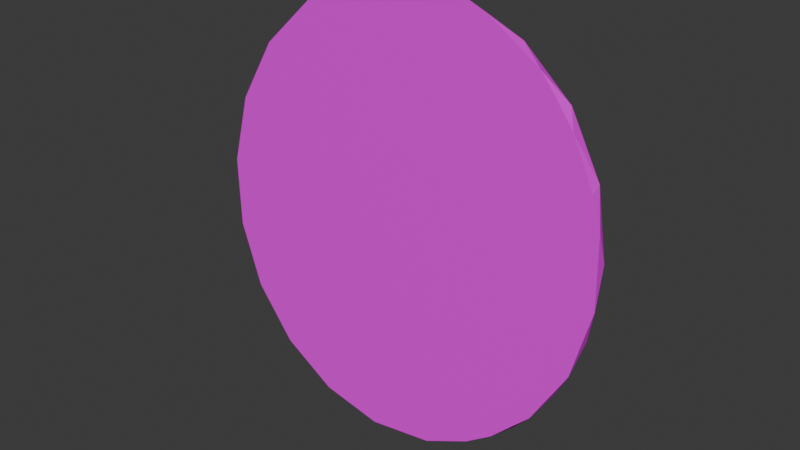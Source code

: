 # Source: TD_WaterCollider.blend  (saved by Blender 4.1.24; exported with 4.5.12 LTS)
import bpy
from mathutils import Matrix  # noqa: F401  (used for matrix-valued properties, if any)

bpy.ops.wm.read_factory_settings(use_empty=True)
scene = bpy.context.scene
scene.name = 'Scene'

# ---- collections
col_collection = bpy.data.collections.new('Collection'); scene.collection.children.link(col_collection)

# ---- images (referenced by path relative to the original .blend; pixels are not part of the script)
import os
ASSET_DIR = os.environ.get("B2B_ASSET_DIR", "")  # directory of the original .blend (textures are referenced by path, not embedded)
HERE = os.path.dirname(os.path.abspath(__file__))  # packed textures are extracted next to this script under _unpacked/

def load_image(name, relpath, width, height, colorspace="sRGB"):
    """Load a texture the original file referenced (path relative to the .blend, or extracted next to this script)."""
    p = next((c for c in (os.path.join(HERE, relpath), os.path.join(ASSET_DIR, relpath)) if relpath and os.path.exists(c)), "")
    if p:
        img = bpy.data.images.load(p, check_existing=True)
        img.name = name
    else:  # same state as the original file: an image datablock whose file is absent (Cycles renders it pink)
        img = bpy.data.images.new(name, width, height)
        img.source = "FILE"
        img.filepath = "//" + (relpath or name)
    img.colorspace_settings.name = colorspace
    return img
img_playable_area_png = load_image('Playable area.png', 'Playable area.png', 1024, 1024, 'sRGB')

# ---- materials (node trees are filled in below, after node groups)
mat_material_001 = bpy.data.materials.new('Material.001')
mat_material_001.use_transparent_shadow = False
mat_material_002 = bpy.data.materials.new('Material.002')
mat_material_002.use_transparent_shadow = False
mat_material_003 = bpy.data.materials.new('Material.003')
mat_material_003.use_transparent_shadow = False
mat_material_004 = bpy.data.materials.new('Material.004')
mat_material_004.use_transparent_shadow = False
mat_material_005 = bpy.data.materials.new('Material.005')
mat_material_005.use_transparent_shadow = False

# ---- material node trees
mat_material_001.use_nodes = True; mat_material_001.node_tree.nodes.clear()
_N = mat_material_001.node_tree.nodes; _L = mat_material_001.node_tree.links
n0 = _N.new('ShaderNodeBsdfPrincipled'); n0.name = 'Principled BSDF'; n0.location = (10, 300)
n0.inputs[0].default_value = (0.2175, 0.5225, 0.08488, 1.0)
n0.inputs[3].default_value = 1.45
n1 = _N.new('ShaderNodeOutputMaterial'); n1.name = 'Material Output'; n1.location = (300, 300)
_L.new(n0.outputs[0], n1.inputs[0])
n1.is_active_output = True
mat_material_002.use_nodes = True; mat_material_002.node_tree.nodes.clear()
_N = mat_material_002.node_tree.nodes; _L = mat_material_002.node_tree.links
n0 = _N.new('ShaderNodeBsdfPrincipled'); n0.name = 'Principled BSDF'; n0.location = (10, 300)
n0.inputs[0].default_value = (0.01224, 0.179, 0.00531, 1.0)
n0.inputs[3].default_value = 1.45
n1 = _N.new('ShaderNodeOutputMaterial'); n1.name = 'Material Output'; n1.location = (300, 300)
_L.new(n0.outputs[0], n1.inputs[0])
n1.is_active_output = True
mat_material_003.use_nodes = True; mat_material_003.node_tree.nodes.clear()
_N = mat_material_003.node_tree.nodes; _L = mat_material_003.node_tree.links
n0 = _N.new('ShaderNodeBsdfPrincipled'); n0.name = 'Principled BSDF'; n0.location = (10, 300)
n0.inputs[0].default_value = (0.8011, 0.0, 0.002562, 1.0)
n0.inputs[3].default_value = 1.45
n1 = _N.new('ShaderNodeOutputMaterial'); n1.name = 'Material Output'; n1.location = (300, 300)
_L.new(n0.outputs[0], n1.inputs[0])
n1.is_active_output = True
mat_material_004.use_nodes = True; mat_material_004.node_tree.nodes.clear()
_N = mat_material_004.node_tree.nodes; _L = mat_material_004.node_tree.links
n0 = _N.new('ShaderNodeBsdfPrincipled'); n0.name = 'Principled BSDF'; n0.location = (10, 300)
n0.inputs[0].default_value = (0.1838, 0.04402, 0.0, 1.0)
n0.inputs[3].default_value = 1.45
n1 = _N.new('ShaderNodeOutputMaterial'); n1.name = 'Material Output'; n1.location = (300, 300)
_L.new(n0.outputs[0], n1.inputs[0])
n1.is_active_output = True
mat_material_005.use_nodes = True; mat_material_005.node_tree.nodes.clear()
_N = mat_material_005.node_tree.nodes; _L = mat_material_005.node_tree.links
n0 = _N.new('ShaderNodeBsdfPrincipled'); n0.name = 'Principled BSDF'; n0.location = (10, 300)
n0.inputs[3].default_value = 1.45
n1 = _N.new('ShaderNodeOutputMaterial'); n1.name = 'Material Output'; n1.location = (300, 300)
n2 = _N.new('ShaderNodeTexImage'); n2.name = 'Image Texture'; n2.location = (-370, 211)
n2.image = img_playable_area_png
_L.new(n0.outputs[0], n1.inputs[0])
_L.new(n2.outputs[0], n0.inputs[0])
n1.is_active_output = True

# ---- world
world_world = bpy.data.worlds.new('World'); scene.world = world_world
world_world.use_nodes = True; world_world.node_tree.nodes.clear()
_N = world_world.node_tree.nodes; _L = world_world.node_tree.links
n0 = _N.new('ShaderNodeOutputWorld'); n0.name = 'World Output'; n0.location = (300, 300)
n1 = _N.new('ShaderNodeBackground'); n1.name = 'Background'; n1.location = (10, 300)
n1.inputs[0].default_value = (0.05088, 0.05088, 0.05088, 1.0)
_L.new(n1.outputs[0], n0.inputs[0])
n0.is_active_output = True
world_world.color = (0.05088, 0.05088, 0.05088)
world_world.use_sun_shadow = False
world_world.sun_shadow_jitter_overblur = 0.0

# ---- meshes
me_plane_002 = bpy.data.meshes.new('Plane.002')
me_plane_002.from_pydata([(-1.176, -0.6275, 1.174), (-1.342, -0.5641, 1.152), (-0.4974, -0.5641, 0.7972), (-2.249, -0.6275, 0.4289), (-2.297, -0.5641, 0.2498), (-1.65, -0.5641, 1.059), (-1.806, -0.6275, 0.982), (-2.03, -0.6275, -0.8589), (-1.894, -0.5641, -0.948), (-2.338, -0.5641, -0.09301), (-2.334, -0.6275, -0.2743), (-0.6899, -0.5641, -0.7858), (-1.612, -0.5641, -1.066), (-1.453, -0.6275, -1.102), (-0.2942, -0.6275, 0.3465), (-0.3492, -0.5641, 0.5122), (-0.4742, -0.5641, -0.5162), (-1.763, -0.6275, -1.033), (-2.342, -0.6275, 0.07941), (-1.5, -0.6275, 1.132), (-0.2866, -0.6275, -0.00725), (-0.298, -0.5641, 0.1828), (-0.3439, -0.5641, -0.1944), (-0.9654, -0.5641, -0.9713), (-1.304, -0.5641, -1.074), (-2.227, -0.6275, -0.5976), (-2.115, -0.5641, -0.7333), (-2.278, -0.5641, -0.4196), (-2.064, -0.6275, 0.7399), (-2.158, -0.5641, 0.568), (-1.921, -0.5641, 0.8648), (-0.8652, -0.6275, 1.105), (-1.035, -0.5641, 1.134), (-0.7252, -0.5641, 1.004), (-0.3401, -0.6275, 0.4953), (-0.38, -0.6275, -0.3537), (-0.635, -0.6275, -0.7336), (-0.5556, -0.6275, -0.6486), (-0.4627, -0.6275, -0.4932), (-0.3334, -0.6275, -0.178), (-0.8889, -0.6275, -0.9415), (-0.7532, -0.6275, -0.8447), (-0.2907, -0.6275, 0.17), (-0.5172, -0.6275, 0.8219), (-0.4444, -0.6275, 0.7219), (-1.122, -0.6275, -1.055), (-0.6038, -0.6275, 0.9336), (-0.7224, -0.6275, 1.011), (-0.8275, -0.6275, 1.079), (-1.157, -0.6275, -1.061)], [], [(40, 45, 23), (39, 35, 22, 20), (14, 42, 20, 21), (43, 44, 2, 46), (2, 44, 15), (44, 34, 14, 15), (38, 37, 16, 35), (37, 11, 16), (12, 13, 17), (12, 17, 8), (8, 17, 7), (9, 10, 18), (9, 18, 4), (4, 18, 3), (5, 6, 19), (5, 19, 1), (1, 19, 0), (15, 14, 21), (20, 22, 21), (35, 16, 22), (36, 41, 40, 11, 37), (11, 40, 23), (45, 24, 23), (45, 49, 13, 24), (24, 13, 12), (8, 7, 26), (7, 25, 26), (26, 25, 27), (25, 10, 27), (27, 10, 9), (4, 3, 29), (3, 28, 29), (29, 28, 30), (28, 6, 30), (30, 6, 5), (1, 0, 32), (48, 47, 46, 31), (0, 31, 32), (32, 31, 33), (31, 46, 33), (33, 46, 2), (24, 12, 8, 26, 27, 9, 4, 29, 30, 5, 1, 32, 33, 2, 15, 21, 22, 16, 11, 23), (14, 34, 44, 43, 46, 47, 48, 31, 0, 19, 6, 28, 3, 18, 10, 25, 7, 17, 13, 49, 45, 40, 41, 36, 37, 38, 35, 39, 20, 42)])
me_plane_002.polygons.foreach_set('material_index', [4, 4, 4, 4, 4, 4, 4, 4, 4, 4, 4, 4, 4, 4, 4, 4, 4, 4, 4, 4, 4, 4, 4, 4, 4, 4, 4, 4, 4, 4, 4, 4, 4, 4, 4, 4, 4, 4, 4, 4, 4, 4, 4])
_uv = me_plane_002.uv_layers.new(name='UVMap')
_uv.uv.foreach_set('vector', [0.5659, 0.3385, 0.5866, 0.2954, 0.554, 0.3184, 0.4271, 0.441, 0.4592, 0.4326, 0.4263, 0.4226, 0.3958, 0.4496, 0.3314, 0.4473, 0.3636, 0.4489, 0.3958, 0.4496, 0.3636, 0.4294, 0.2446, 0.4059, 0.2625, 0.4202, 0.2618, 0.3955, 0.2238, 0.3893, 0.2618, 0.3955, 0.2625, 0.4202, 0.3088, 0.421, 0.2625, 0.4202, 0.3038, 0.439, 0.3314, 0.4473, 0.3088, 0.421, 0.4845, 0.4173, 0.5128, 0.3996, 0.4804, 0.4023, 0.4592, 0.4326, 0.5128, 0.3996, 0.5248, 0.3656, 0.4804, 0.4023, 0.5691, 0.2099, 0.5945, 0.2345, 0.5811, 0.1768, 0.5691, 0.2099, 0.5811, 0.1768, 0.5489, 0.1627, 0.5489, 0.1627, 0.5811, 0.1768, 0.5487, 0.1275, 0.407, 0.08743, 0.4418, 0.07117, 0.3779, 0.06921, 0.407, 0.08743, 0.3779, 0.06921, 0.3508, 0.0938, 0.3508, 0.0938, 0.3779, 0.06921, 0.3149, 0.08557, 0.2174, 0.2002, 0.2145, 0.1654, 0.1868, 0.2215, 0.2174, 0.2002, 0.1868, 0.2215, 0.2016, 0.2517, 0.2016, 0.2517, 0.1868, 0.2215, 0.1785, 0.2818, 0.3088, 0.421, 0.3314, 0.4473, 0.3636, 0.4294, 0.3958, 0.4496, 0.4263, 0.4226, 0.3636, 0.4294, 0.4592, 0.4326, 0.4804, 0.4023, 0.4263, 0.4226, 0.529, 0.3855, 0.5487, 0.3639, 0.5659, 0.3385, 0.5248, 0.3656, 0.5128, 0.3996, 0.5248, 0.3656, 0.5659, 0.3385, 0.554, 0.3184, 0.5866, 0.2954, 0.5698, 0.2617, 0.554, 0.3184, 0.5866, 0.2954, 0.5877, 0.289, 0.5945, 0.2345, 0.5698, 0.2617, 0.5698, 0.2617, 0.5945, 0.2345, 0.5691, 0.2099, 0.5489, 0.1627, 0.5487, 0.1275, 0.5122, 0.1264, 0.5487, 0.1275, 0.5006, 0.09124, 0.5122, 0.1264, 0.5122, 0.1264, 0.5006, 0.09124, 0.4604, 0.09901, 0.5006, 0.09124, 0.4418, 0.07117, 0.4604, 0.09901, 0.4604, 0.09901, 0.4418, 0.07117, 0.407, 0.08743, 0.3508, 0.0938, 0.3149, 0.08557, 0.2992, 0.1173, 0.3149, 0.08557, 0.2587, 0.1187, 0.2992, 0.1173, 0.2992, 0.1173, 0.2587, 0.1187, 0.2506, 0.1561, 0.2587, 0.1187, 0.2145, 0.1654, 0.2506, 0.1561, 0.2506, 0.1561, 0.2145, 0.1654, 0.2174, 0.2002, 0.2016, 0.2517, 0.1785, 0.2818, 0.2055, 0.3037, 0.1955, 0.3482, 0.2085, 0.3674, 0.2238, 0.3893, 0.1909, 0.3411, 0.1785, 0.2818, 0.1909, 0.3411, 0.2055, 0.3037, 0.2055, 0.3037, 0.1909, 0.3411, 0.2276, 0.3564, 0.1909, 0.3411, 0.2238, 0.3893, 0.2276, 0.3564, 0.2276, 0.3564, 0.2238, 0.3893, 0.2618, 0.3955, 0.5698, 0.2617, 0.5691, 0.2099, 0.5489, 0.1627, 0.5122, 0.1264, 0.4604, 0.09901, 0.407, 0.08743, 0.3508, 0.0938, 0.2992, 0.1173, 0.2506, 0.1561, 0.2174, 0.2002, 0.2016, 0.2517, 0.2055, 0.3037, 0.2276, 0.3564, 0.2618, 0.3955, 0.3088, 0.421, 0.3636, 0.4294, 0.4263, 0.4226, 0.4804, 0.4023, 0.5248, 0.3656, 0.554, 0.3184, 0.3314, 0.4473, 0.3038, 0.439, 0.2625, 0.4202, 0.2446, 0.4059, 0.2238, 0.3893, 0.2085, 0.3674, 0.1955, 0.3482, 0.1909, 0.3411, 0.1785, 0.2818, 0.1868, 0.2215, 0.2145, 0.1654, 0.2587, 0.1187, 0.3149, 0.08557, 0.3779, 0.06921, 0.4418, 0.07117, 0.5006, 0.09124, 0.5487, 0.1275, 0.5811, 0.1768, 0.5945, 0.2345, 0.5877, 0.289, 0.5866, 0.2954, 0.5659, 0.3385, 0.5487, 0.3639, 0.529, 0.3855, 0.5128, 0.3996, 0.4845, 0.4173, 0.4592, 0.4326, 0.4271, 0.441, 0.3958, 0.4496, 0.3636, 0.4489])
me_plane_002.materials.append(mat_material_001)
me_plane_002.materials.append(mat_material_002)
me_plane_002.materials.append(mat_material_003)
me_plane_002.materials.append(mat_material_004)
me_plane_002.materials.append(mat_material_005)
me_plane_002.update()

# ---- objects
ob_playable_area_001 = bpy.data.objects.new('Playable area.001', me_plane_002)

# ---- transforms, parenting, visibility, modifiers, constraints
ob_playable_area_001.location = (0.0, 0.0, 0.0)

# ---- collection membership
col_collection.objects.link(ob_playable_area_001)

# ---- scene / render settings (as saved in the file)
scene.frame_start = 1; scene.frame_end = 250; scene.frame_set(1)
scene.render.engine = 'BLENDER_EEVEE_NEXT'
scene.cycles.sampling_pattern = 'TABULATED_SOBOL'
scene.eevee.ray_tracing_options.trace_max_roughness = 0.0
bpy.context.view_layer.update()

# ---- added for rendering (the .blend has no active camera and no usable light): camera, sun
cam_auto = bpy.data.cameras.new('AutoCamera')
cam_auto.lens = 50.0
cam_auto.sensor_width = 36.0
cam_auto.clip_end = 1000.0
ob_auto_camera = bpy.data.objects.new('AutoCamera', cam_auto)
scene.collection.objects.link(ob_auto_camera)
ob_auto_camera.location = (1.52337, -4.00102, 2.30622)
ob_auto_camera.rotation_euler = (1.09748, -7.21219e-08, 0.694738)
scene.camera = ob_auto_camera
light_auto_sun = bpy.data.lights.new('AutoSun', 'SUN')
light_auto_sun.energy = 3.0
light_auto_sun.angle = 0.0523599
ob_auto_sun = bpy.data.objects.new('AutoSun', light_auto_sun)
scene.collection.objects.link(ob_auto_sun)
ob_auto_sun.rotation_euler = (0.872665, 0.174533, 0.523599)
bpy.context.view_layer.update()
